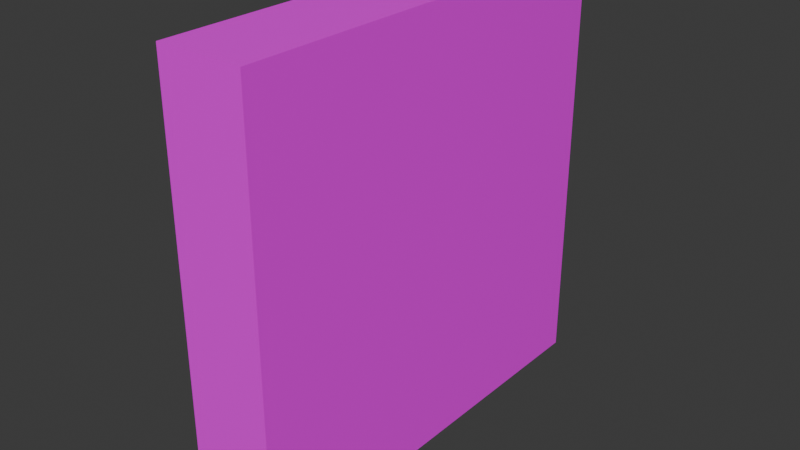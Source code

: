 # Source: stone_1.blend  (saved by Blender 4.3.32; exported with 4.5.12 LTS)
import bpy
from mathutils import Matrix  # noqa: F401  (used for matrix-valued properties, if any)

bpy.ops.wm.read_factory_settings(use_empty=True)
scene = bpy.context.scene
scene.name = 'Scene'

# ---- collections
col_collection = bpy.data.collections.new('Collection'); scene.collection.children.link(col_collection)

# ---- images (referenced by path relative to the original .blend; pixels are not part of the script)
import os
ASSET_DIR = os.environ.get("B2B_ASSET_DIR", "")  # directory of the original .blend (textures are referenced by path, not embedded)
HERE = os.path.dirname(os.path.abspath(__file__))  # packed textures are extracted next to this script under _unpacked/

def load_image(name, relpath, width, height, colorspace="sRGB"):
    """Load a texture the original file referenced (path relative to the .blend, or extracted next to this script)."""
    p = next((c for c in (os.path.join(HERE, relpath), os.path.join(ASSET_DIR, relpath)) if relpath and os.path.exists(c)), "")
    if p:
        img = bpy.data.images.load(p, check_existing=True)
        img.name = name
    else:  # same state as the original file: an image datablock whose file is absent (Cycles renders it pink)
        img = bpy.data.images.new(name, width, height)
        img.source = "FILE"
        img.filepath = "//" + (relpath or name)
    img.colorspace_settings.name = colorspace
    return img
img_right_01_jpg = load_image('right_01.jpg', 'textures/right_01.jpg', 1024, 1024, 'sRGB')

# ---- materials (node trees are filled in below, after node groups)
mat_material = bpy.data.materials.new('Material')
mat_material.alpha_threshold = 0.0
mat_material.roughness = 0.5
mat_material.line_color = (0.0, 0.0, 0.0, 1.0)

# ---- material node trees
mat_material.use_nodes = True; mat_material.node_tree.nodes.clear()
_N = mat_material.node_tree.nodes; _L = mat_material.node_tree.links
n0 = _N.new('ShaderNodeOutputMaterial'); n0.name = 'Material Output'; n0.location = (300, 300)
n1 = _N.new('ShaderNodeBsdfPrincipled'); n1.name = 'Principled BSDF'; n1.location = (10, 300)
n1.inputs[3].default_value = 1.45
n2 = _N.new('ShaderNodeTexImage'); n2.name = 'Image Texture'; n2.location = (-370, 167)
n2.image = img_right_01_jpg
_L.new(n1.outputs[0], n0.inputs[0])
_L.new(n2.outputs[0], n1.inputs[0])
n0.is_active_output = True

# ---- world
world_world = bpy.data.worlds.new('World'); scene.world = world_world
world_world.use_nodes = True; world_world.node_tree.nodes.clear()
_N = world_world.node_tree.nodes; _L = world_world.node_tree.links
n0 = _N.new('ShaderNodeOutputWorld'); n0.name = 'World Output'; n0.location = (300, 300)
n1 = _N.new('ShaderNodeBackground'); n1.name = 'Background'; n1.location = (10, 300)
n1.inputs[0].default_value = (0.05088, 0.05088, 0.05088, 1.0)
_L.new(n1.outputs[0], n0.inputs[0])
n0.is_active_output = True
world_world.color = (0.05088, 0.05088, 0.05088)
world_world.sun_shadow_jitter_overblur = 0.0

# ---- meshes
me_cube = bpy.data.meshes.new('Cube')
me_cube.from_pydata([(1.0, 1.0, 1.0), (1.0, 1.0, -1.0), (1.0, -1.0, 1.0), (1.0, -1.0, -1.0), (-1.0, 1.0, 1.0), (-1.0, 1.0, -1.0), (-1.0, -1.0, 1.0), (-1.0, -1.0, -1.0)], [], [(0, 4, 6, 2), (3, 2, 6, 7), (7, 6, 4, 5), (5, 1, 3, 7), (1, 0, 2, 3), (5, 4, 0, 1)])
_uv = me_cube.uv_layers.new(name='UVMap')
_uv.uv.foreach_set('vector', [-0.0009259, 0.001852, 0.2491, 0.001852, 0.2491, 0.2519, -0.0009259, 0.2519, 0.2546, 0.75, 0.5046, 0.75, 0.5046, 1.0, 0.2546, 1.0, -0.0009259, 0.25, 0.2491, 0.25, 0.2491, 0.5, -0.0009259, 0.5, 0.0009259, 0.7481, 0.2509, 0.7481, 0.2509, 0.9981, 0.0009259, 0.9981, 0.8063, 0.1798, 0.8063, 0.7776, 0.2085, 0.7776, 0.2085, 0.1798, 0.7472, 0.005556, 0.9972, 0.005556, 0.9972, 0.2556, 0.7472, 0.2556])
me_cube.materials.append(mat_material)
me_cube.use_mirror_vertex_groups = False
me_cube.update()

# ---- objects
ob_cube = bpy.data.objects.new('Cube', me_cube)

# ---- transforms, parenting, visibility, modifiers, constraints
ob_cube.location = (0.0, 0.0, 0.0)
ob_cube.scale = (0.1, 0.5, 0.5)
ob_cube.lock_rotations_4d = False
ob_cube.empty_display_type = 'ARROWS'
ob_cube.lineart.crease_threshold = 0.0

# ---- collection membership
col_collection.objects.link(ob_cube)

# ---- scene / render settings (as saved in the file)
scene.frame_start = 1; scene.frame_end = 250; scene.frame_set(1)
scene.render.engine = 'BLENDER_EEVEE_NEXT'
bpy.context.view_layer.update()

# ---- added for rendering (the .blend has no active camera and no usable light): camera, sun
cam_auto = bpy.data.cameras.new('AutoCamera')
cam_auto.lens = 50.0
cam_auto.sensor_width = 36.0
cam_auto.clip_end = 1000.0
ob_auto_camera = bpy.data.objects.new('AutoCamera', cam_auto)
scene.collection.objects.link(ob_auto_camera)
ob_auto_camera.location = (1.32149, -1.58578, 1.05719)
ob_auto_camera.rotation_euler = (1.09748, -7.21219e-08, 0.694738)
scene.camera = ob_auto_camera
light_auto_sun = bpy.data.lights.new('AutoSun', 'SUN')
light_auto_sun.energy = 3.0
light_auto_sun.angle = 0.0523599
ob_auto_sun = bpy.data.objects.new('AutoSun', light_auto_sun)
scene.collection.objects.link(ob_auto_sun)
ob_auto_sun.rotation_euler = (0.872665, 0.174533, 0.523599)
bpy.context.view_layer.update()
